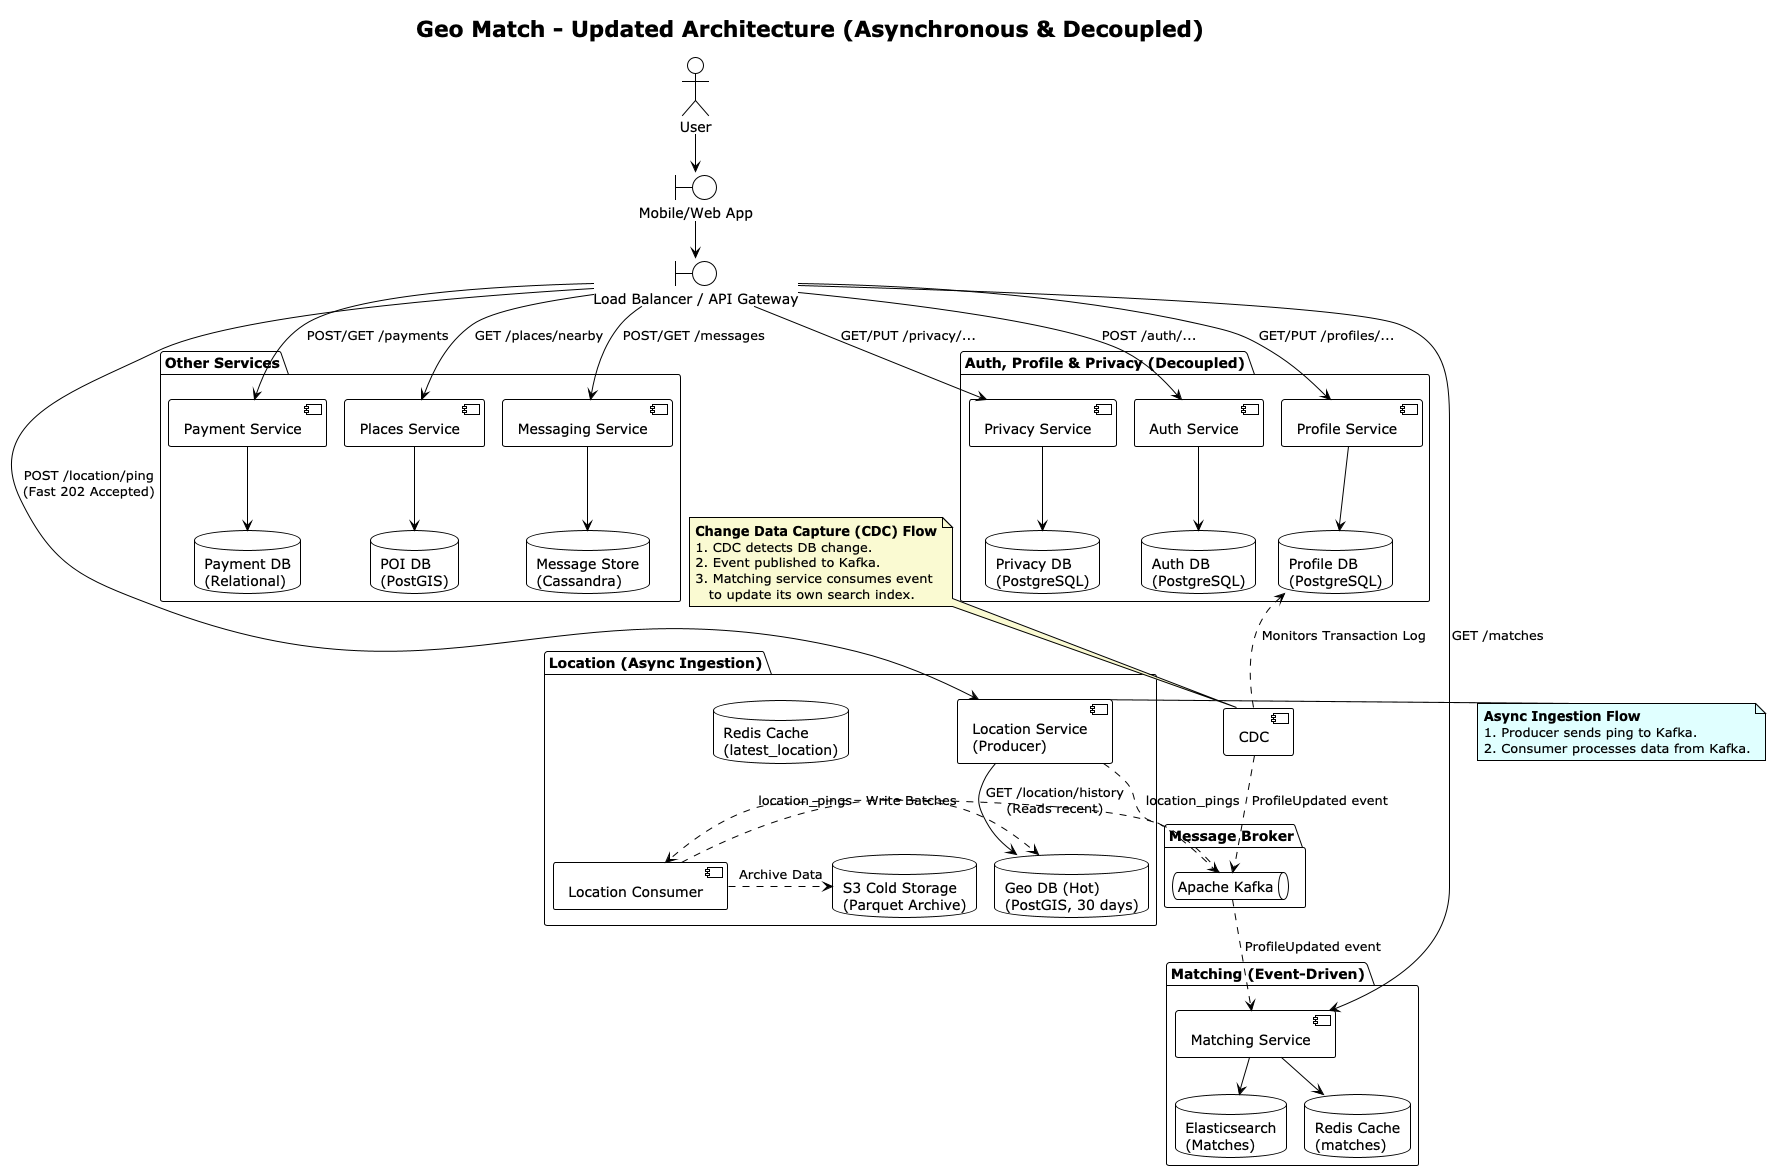

The diagram above was rendered by PlantUML. Its source (embedded in the PNG):
@startuml

!pragma layout smetana
!theme plain
title Geo Match - Updated Architecture (Asynchronous & Decoupled)

skinparam rectangle {
    shadowing false
    borderRadius 10
}
skinparam database {
    shadowing false
    borderRadius 20
}
skinparam actor {
    shadowing false
}
skinparam queue {
    shadowing false
}

' === Actors & Entrypoints ===
actor "User" as user
boundary "Mobile/Web App" as app
boundary "Load Balancer / API Gateway" as gateway

user --> app
app --> gateway

' === Asynchronous Message Broker ===
package "Message Broker" {
  queue "Apache Kafka" as kafka
}

' === Services & Databases ===
package "Auth, Profile & Privacy (Decoupled)" {
    component "Auth Service" as auth
    database "Auth DB\n(PostgreSQL)" as auth_db
    auth --> auth_db

    component "Profile Service" as profile
    database "Profile DB\n(PostgreSQL)" as profile_db
    profile --> profile_db

    component "Privacy Service" as privacy
    database "Privacy DB\n(PostgreSQL)" as privacy_db
    privacy --> privacy_db
}

package "Location (Async Ingestion)" {
    component "Location Service\n(Producer)" as location_producer
    component "Location Consumer" as location_consumer
    database "Geo DB (Hot)\n(PostGIS, 30 days)" as geo_db_hot
    database "S3 Cold Storage\n(Parquet Archive)" as s3_cold
    database "Redis Cache\n(latest_location)" as redis_location

    location_consumer .> geo_db_hot : "Write Batches"
    location_consumer .> s3_cold : "Archive Data"
}

package "Matching (Event-Driven)" {
    component "Matching Service" as matching
    database "Elasticsearch\n(Matches)" as es_matches
    database "Redis Cache\n(matches)" as redis_matches
    matching --> es_matches
    matching --> redis_matches
}

package "Other Services" {
    component "Places Service" as places
    database "POI DB\n(PostGIS)" as poi_db
    places --> poi_db

    component "Messaging Service" as messaging
    database "Message Store\n(Cassandra)" as cassandra_db
    messaging --> cassandra_db

    component "Payment Service" as payment
    database "Payment DB\n(Relational)" as payment_db
    payment --> payment_db
}

' === CDC Component ===
component "CDC" as cdc

' === Communication Flows ===

' --- Synchronous API Calls (User-facing) ---
gateway --> auth : "POST /auth/..."
gateway --> profile : "GET/PUT /profiles/..."
gateway --> privacy : "GET/PUT /privacy/..."
gateway --> matching : "GET /matches"
gateway --> location_producer : "POST /location/ping\n(Fast 202 Accepted)"
location_producer --> geo_db_hot : "GET /location/history\n(Reads recent)"
gateway --> places : "GET /places/nearby"
gateway --> messaging : "POST/GET /messages"
gateway --> payment : "POST/GET /payments"


' --- Asynchronous Location Ingestion Flow ---
note right of location_producer #LightCyan
  **Async Ingestion Flow**
  1. Producer sends ping to Kafka.
  2. Consumer processes data from Kafka.
end note
location_producer ..> kafka : "location_pings"
kafka ..> location_consumer : "location_pings"


' --- Asynchronous CDC Flow for Profile Sync ---
note top of cdc #LightGoldenRodYellow
  **Change Data Capture (CDC) Flow**
  1. CDC detects DB change.
  2. Event published to Kafka.
  3. Matching service consumes event
     to update its own search index.
end note
profile_db <.. cdc : "Monitors Transaction Log"
cdc ..> kafka : "ProfileUpdated event"
kafka ..> matching : "ProfileUpdated event"

@enduml